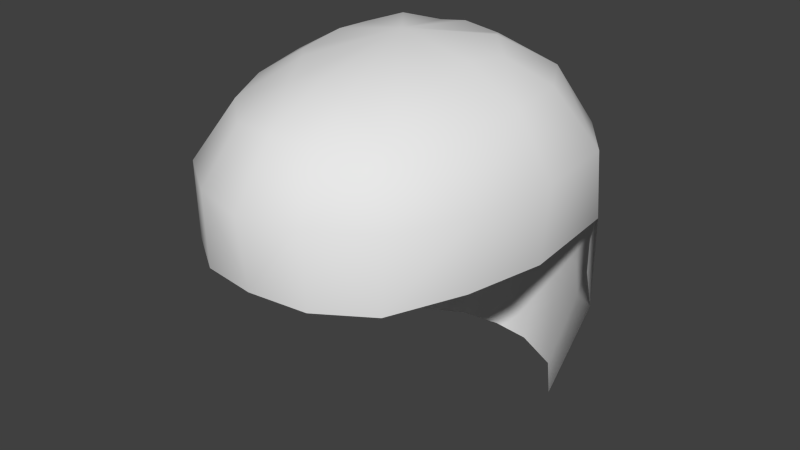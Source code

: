 # Source: hair_base.blend  (saved by Blender 2.75.0; exported with 4.5.12 LTS)
import bpy
from mathutils import Matrix  # noqa: F401  (used for matrix-valued properties, if any)

bpy.ops.wm.read_factory_settings(use_empty=True)
scene = bpy.context.scene
scene.name = 'Scene'

# ---- collections
col_collection_1 = bpy.data.collections.new('Collection 1'); scene.collection.children.link(col_collection_1)

# ---- world
world_world = bpy.data.worlds.new('World'); scene.world = world_world
world_world.color = (0.05088, 0.05088, 0.05088)
world_world.use_sun_shadow = False
world_world.sun_shadow_jitter_overblur = 0.0
world_world.cycles.sampling_method = 'MANUAL'
world_world.cycles.sample_map_resolution = 256

# ---- meshes
me_sphere = bpy.data.meshes.new('Sphere')
me_sphere.from_pydata([(-0.1879, 0.03633, 0.5251), (-0.06751, 0.1456, 0.5109), (0.06751, 0.1456, 0.5109), (0.1879, 0.03633, 0.5251), (0.1764, -0.1607, 0.5192), (0.06732, -0.2851, 0.5193), (-0.06732, -0.2851, 0.5193), (-0.09436, -0.009668, 0.6196), (-0.03932, 0.05827, 0.6168), (0.03932, 0.05827, 0.6168), (0.09436, -0.009668, 0.6196), (0.09076, -0.1138, 0.615), (0.03752, -0.1868, 0.6109), (-0.03752, -0.1868, 0.6109), (-0.1764, -0.1607, 0.5192), (-0.09076, -0.1138, 0.615), (-0.1939, -0.06294, 0.523), (-0.135, 0.1103, 0.5204), (-0.1785, 0.06429, 0.4321), (-0.1422, 0.01281, 0.592), (1e-08, 0.158, 0.5063), (-0.06178, 0.1693, 0.4311), (-0.05858, 0.1056, 0.5801), (0.135, 0.1103, 0.5204), (0.06178, 0.1693, 0.4311), (0.05858, 0.1056, 0.5801), (0.1939, -0.06294, 0.523), (0.1785, 0.06429, 0.4321), (0.1422, 0.01281, 0.592), (0.1321, -0.2397, 0.5173), (0.1681, -0.1609, 0.4334), (0.1352, -0.1372, 0.5843), (1.782e-08, -0.3031, 0.5191), (0.0682, -0.2818, 0.43), (0.05282, -0.2448, 0.5804), (-0.06179, -0.1428, 0.6206), (-0.1321, -0.2397, 0.5173), (-0.0682, -0.2818, 0.43), (-0.05282, -0.2448, 0.5804), (-0.08688, -0.0598, 0.625), (-0.06375, 0.01965, 0.629), (1.282e-08, 0.05063, 0.625), (0.06375, 0.01965, 0.629), (0.08688, -0.0598, 0.625), (0.06179, -0.1428, 0.6206), (1.256e-08, -0.1794, 0.6186), (-0.1681, -0.1609, 0.4334), (-0.1352, -0.1372, 0.5843), (-0.1488, -0.06091, 0.5898), (-0.186, -0.06231, 0.4301), (-0.1075, 0.07396, 0.5912), (-0.1326, 0.1333, 0.4297), (1.201e-08, 0.1156, 0.5795), (7.28e-09, 0.1787, 0.4297), (0.1075, 0.07396, 0.5912), (0.1326, 0.1333, 0.4297), (0.1488, -0.06091, 0.5898), (0.186, -0.06231, 0.4301), (0.1026, -0.2021, 0.5821), (0.1271, -0.2418, 0.4289), (1.738e-08, -0.2527, 0.5855), (9.741e-09, -0.2925, 0.432), (9.157e-09, -0.05864, 0.6425), (-0.1026, -0.2021, 0.5821), (-0.1271, -0.2418, 0.4289), (-0.1785, 0.06429, 0.3192), (-0.06178, 0.1693, 0.3182), (0.06178, 0.1693, 0.3182), (0.1785, 0.06429, 0.3192), (-0.1326, 0.1333, 0.3169), (7.28e-09, 0.1787, 0.3169), (0.1326, 0.1333, 0.3169), (-0.1405, 0.05041, 0.1895), (-0.04863, 0.1331, 0.1887), (0.04863, 0.1331, 0.1887), (0.1405, 0.05041, 0.1895), (-0.1044, 0.1047, 0.1877), (9.354e-09, 0.1405, 0.1876), (0.1044, 0.1047, 0.1877)], [], [(0, 18, 49, 16), (0, 16, 48, 19), (0, 19, 50, 17), (0, 17, 51, 18), (1, 21, 51, 17), (1, 17, 50, 22), (1, 22, 52, 20), (1, 20, 53, 21), (2, 24, 53, 20), (2, 20, 52, 25), (2, 25, 54, 23), (2, 23, 55, 24), (3, 27, 55, 23), (3, 23, 54, 28), (3, 28, 56, 26), (3, 26, 57, 27), (4, 30, 57, 26), (4, 26, 56, 31), (4, 31, 58, 29), (4, 29, 59, 30), (5, 33, 59, 29), (5, 29, 58, 34), (5, 34, 60, 32), (5, 32, 61, 33), (6, 37, 61, 32), (6, 32, 60, 38), (6, 38, 63, 36), (6, 36, 64, 37), (7, 19, 48, 39), (7, 39, 62, 40), (7, 40, 50, 19), (8, 22, 50, 40), (8, 40, 62, 41), (8, 41, 52, 22), (9, 25, 52, 41), (9, 41, 62, 42), (9, 42, 54, 25), (10, 28, 54, 42), (10, 42, 62, 43), (10, 43, 56, 28), (11, 31, 56, 43), (11, 43, 62, 44), (11, 44, 58, 31), (12, 34, 58, 44), (12, 44, 62, 45), (12, 45, 60, 34), (13, 38, 60, 45), (13, 45, 62, 35), (13, 35, 63, 38), (14, 46, 64, 36), (14, 36, 63, 47), (14, 47, 48, 16), (14, 16, 49, 46), (15, 47, 63, 35), (15, 35, 62, 39), (15, 39, 48, 47), (55, 27, 68, 71), (21, 53, 70, 66), (18, 51, 69, 65), (53, 24, 67, 70), (51, 21, 66, 69), (24, 55, 71, 67), (67, 71, 78, 74), (66, 70, 77, 73), (65, 69, 76, 72), (71, 68, 75, 78), (70, 67, 74, 77), (69, 66, 73, 76)])
me_sphere.polygons.foreach_set('use_smooth', [True] * 68)
me_sphere.use_remesh_preserve_volume = False
me_sphere.use_remesh_preserve_attributes = False
me_sphere.use_mirror_vertex_groups = False
me_sphere.update()

# ---- objects
ob_sphere = bpy.data.objects.new('Sphere', me_sphere)

# ---- transforms, parenting, visibility, modifiers, constraints
ob_sphere.location = (0.0, 0.0, 0.0)
ob_sphere.lineart.crease_threshold = 0.0

# ---- collection membership
col_collection_1.objects.link(ob_sphere)

# ---- scene / render settings (as saved in the file)
scene.frame_start = 1; scene.frame_end = 250; scene.frame_set(1)
scene.render.engine = 'BLENDER_EEVEE_NEXT'
scene.render.resolution_percentage = 50
scene.render.dither_intensity = 0.0
scene.cycles.use_denoising = False
scene.cycles.samples = 10
scene.cycles.sampling_pattern = 'TABULATED_SOBOL'
scene.cycles.light_sampling_threshold = 0.0
scene.cycles.use_adaptive_sampling = False
scene.cycles.use_light_tree = False
scene.cycles.blur_glossy = 0.0
scene.cycles.pixel_filter_type = 'GAUSSIAN'
scene.cycles.sample_clamp_indirect = 0.0
scene.view_settings.view_transform = 'Standard'
bpy.context.view_layer.update()

# ---- added for rendering (the .blend has no active camera and no usable light): camera, sun
cam_auto = bpy.data.cameras.new('AutoCamera')
cam_auto.lens = 50.0
cam_auto.sensor_width = 36.0
cam_auto.clip_end = 1000.0
ob_auto_camera = bpy.data.objects.new('AutoCamera', cam_auto)
scene.collection.objects.link(ob_auto_camera)
ob_auto_camera.location = (0.710299, -0.914547, 0.983291)
ob_auto_camera.rotation_euler = (1.09748, -7.21219e-08, 0.694738)
scene.camera = ob_auto_camera
light_auto_sun = bpy.data.lights.new('AutoSun', 'SUN')
light_auto_sun.energy = 3.0
light_auto_sun.angle = 0.0523599
ob_auto_sun = bpy.data.objects.new('AutoSun', light_auto_sun)
scene.collection.objects.link(ob_auto_sun)
ob_auto_sun.rotation_euler = (0.872665, 0.174533, 0.523599)
bpy.context.view_layer.update()
